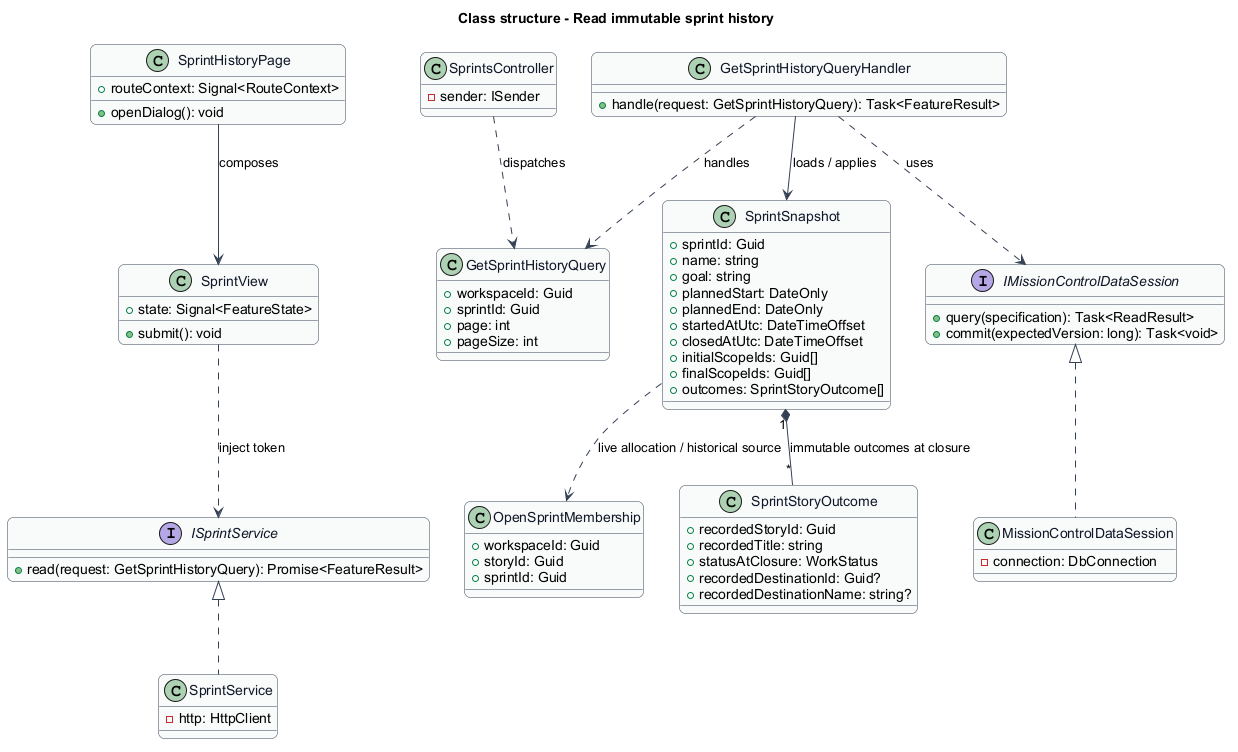

The diagram above was rendered by PlantUML. Its source (embedded in the PNG):
@startuml
skinparam backgroundColor #FFFFFF
skinparam shadowing false
skinparam roundcorner 12
skinparam defaultFontName Arial
skinparam ArrowColor #344054
skinparam rectangle {
  BorderColor #344054
  FontColor #101828
}
skinparam package {
  BorderColor #667085
  FontColor #101828
  BackgroundColor #F9FAFB
}
title Class structure - Read immutable sprint history
skinparam class {
  BorderColor #344054
  FontColor #101828
  BackgroundColor #F9FAFB
}
class SprintHistoryPage {
  +routeContext: Signal<RouteContext>
  +openDialog(): void
}
class SprintView {
  +state: Signal<FeatureState>
  +submit(): void
}
interface ISprintService {
  +read(request: GetSprintHistoryQuery): Promise<FeatureResult>
}
class SprintService {
  -http: HttpClient
}
class SprintsController {
  -sender: ISender
}
class SprintSnapshot {
  +sprintId: Guid
  +name: string
  +goal: string
  +plannedStart: DateOnly
  +plannedEnd: DateOnly
  +startedAtUtc: DateTimeOffset
  +closedAtUtc: DateTimeOffset
  +initialScopeIds: Guid[]
  +finalScopeIds: Guid[]
  +outcomes: SprintStoryOutcome[]
}
interface IMissionControlDataSession {
  +query(specification): Task<ReadResult>
  +commit(expectedVersion: long): Task<void>
}
class MissionControlDataSession {
  -connection: DbConnection
}
SprintHistoryPage --> SprintView : composes
SprintView ..> ISprintService : inject token
ISprintService <|.. SprintService
IMissionControlDataSession <|.. MissionControlDataSession
class GetSprintHistoryQuery {
  +workspaceId: Guid
  +sprintId: Guid
  +page: int
  +pageSize: int
}
class GetSprintHistoryQueryHandler {
  +handle(request: GetSprintHistoryQuery): Task<FeatureResult>
}
SprintsController ..> GetSprintHistoryQuery : dispatches
GetSprintHistoryQueryHandler ..> GetSprintHistoryQuery : handles
GetSprintHistoryQueryHandler --> SprintSnapshot : loads / applies
GetSprintHistoryQueryHandler ..> IMissionControlDataSession : uses

class OpenSprintMembership {
  +workspaceId: Guid
  +storyId: Guid
  +sprintId: Guid
}
class SprintStoryOutcome {
  +recordedStoryId: Guid
  +recordedTitle: string
  +statusAtClosure: WorkStatus
  +recordedDestinationId: Guid?
  +recordedDestinationName: string?
}
SprintSnapshot "1" *-- "*" SprintStoryOutcome : immutable outcomes at closure
SprintSnapshot ..> OpenSprintMembership : live allocation / historical source
@enduml